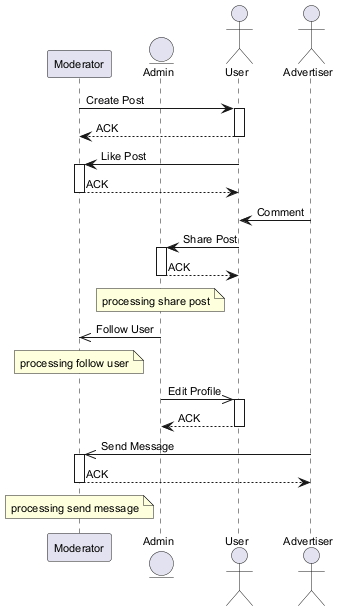

The diagram above was rendered by PlantUML. Its source (embedded in the PNG):
@startuml
skinparam defaultFontSize 11
participant "Moderator" as M
entity "Admin" as A
actor "User" as U
actor "Advertiser" as A2
M -> U : Create Post
activate U
U --> M : ACK
deactivate U
U -> M : Like Post
activate M
M --> U : ACK
deactivate M
A2 -> U : Comment
U -> A : Share Post
activate A
A --> U : ACK
deactivate A
note over A : processing share post
A ->> M : Follow User
note over M : processing follow user
A ->> U : Edit Profile
activate U
U --> A : ACK
deactivate U
A2 ->> M : Send Message
activate M
M --> A2 : ACK
deactivate M
note over M : processing send message
@enduml